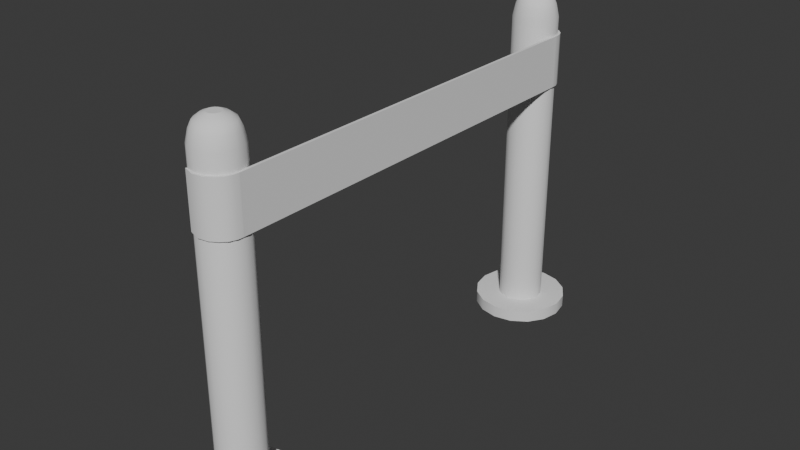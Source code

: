 # Source: AfzetLint.blend  (saved by Blender 4.2.66; exported with 4.5.12 LTS)
import bpy
from mathutils import Matrix  # noqa: F401  (used for matrix-valued properties, if any)

bpy.ops.wm.read_factory_settings(use_empty=True)
scene = bpy.context.scene
scene.name = 'Scene'

# ---- collections
col_collection = bpy.data.collections.new('Collection'); scene.collection.children.link(col_collection)

# ---- node groups
ng_smooth_by_angle = bpy.data.node_groups.new('Smooth by Angle', 'GeometryNodeTree')
_s = ng_smooth_by_angle.interface.new_socket(name='Mesh', in_out='OUTPUT', socket_type='NodeSocketGeometry')
_s = ng_smooth_by_angle.interface.new_socket(name='Mesh', in_out='INPUT', socket_type='NodeSocketGeometry')
_s = ng_smooth_by_angle.interface.new_socket(name='Angle', in_out='INPUT', socket_type='NodeSocketFloat')
_s.subtype = 'ANGLE'
_s.default_value = 0.5236
_s.min_value = 0.0
_s.max_value = 3.142
_s.description = 'Maximum face angle for smooth edges'
_s = ng_smooth_by_angle.interface.new_socket(name='Ignore Sharpness', in_out='INPUT', socket_type='NodeSocketBool')
_s.force_non_field = True
ng_smooth_by_angle.description = 'Set the sharpness of mesh edges based on the angle between the neighboring faces'
ng_smooth_by_angle.is_modifier = True
_N = ng_smooth_by_angle.nodes; _L = ng_smooth_by_angle.links
n0 = _N.new('GeometryNodeSetShadeSmooth'); n0.name = 'Set Shade Smooth'; n0.location = (120, -80)
n0.domain = 'EDGE'
n1 = _N.new('GeometryNodeSetShadeSmooth'); n1.name = 'Set Shade Smooth.001'; n1.location = (300, -80)
n2 = _N.new('NodeGroupOutput'); n2.name = 'Group Output'; n2.location = (480, -80)
n3 = _N.new('GeometryNodeInputMeshEdgeAngle'); n3.name = 'Edge Angle'; n3.location = (-440, -240)
n4 = _N.new('NodeGroupInput'); n4.name = 'Group Input'; n4.location = (-80, -80)
n5 = _N.new('GeometryNodeInputEdgeSmooth'); n5.name = 'Is Edge Smooth'; n5.location = (-260, -120)
n6 = _N.new('GeometryNodeInputShadeSmooth'); n6.name = 'Is Shade Smooth'; n6.location = (-440, -397)
n7 = _N.new('FunctionNodeCompare'); n7.name = 'Compare'; n7.location = (-260, -260)
n7.operation = 'LESS_EQUAL'
n7.inputs[6].default_value = (0.0, 0.0, 0.0, 0.0)
n7.inputs[7].default_value = (0.0, 0.0, 0.0, 0.0)
n8 = _N.new('FunctionNodeBooleanMath'); n8.name = 'Boolean Math.001'; n8.location = (-80, -260)
n9 = _N.new('NodeGroupInput'); n9.name = 'Group Input.001'; n9.location = (-440, -329)
n10 = _N.new('NodeGroupInput'); n10.name = 'Group Input.002'; n10.location = (-259, -189)
n11 = _N.new('FunctionNodeBooleanMath'); n11.name = 'Boolean Math'; n11.location = (-80, -149)
n11.operation = 'OR'
n12 = _N.new('FunctionNodeBooleanMath'); n12.name = 'Boolean Math.002'; n12.location = (-260, -380)
n12.operation = 'OR'
n13 = _N.new('NodeGroupInput'); n13.name = 'Group Input.003'; n13.location = (-440, -460)
_L.new(n3.outputs[0], n7.inputs[0])
_L.new(n1.outputs[0], n2.inputs[0])
_L.new(n9.outputs[1], n7.inputs[1])
_L.new(n7.outputs[0], n8.inputs[0])
_L.new(n4.outputs[0], n0.inputs[0])
_L.new(n0.outputs[0], n1.inputs[0])
_L.new(n8.outputs[0], n0.inputs[2])
_L.new(n10.outputs[2], n11.inputs[1])
_L.new(n5.outputs[0], n11.inputs[0])
_L.new(n11.outputs[0], n0.inputs[1])
_L.new(n13.outputs[2], n12.inputs[1])
_L.new(n6.outputs[0], n12.inputs[0])
_L.new(n12.outputs[0], n8.inputs[1])
n2.is_active_output = True

# ---- world
world_world = bpy.data.worlds.new('World'); scene.world = world_world
world_world.use_nodes = True; world_world.node_tree.nodes.clear()
_N = world_world.node_tree.nodes; _L = world_world.node_tree.links
n0 = _N.new('ShaderNodeOutputWorld'); n0.name = 'World Output'; n0.location = (300, 300)
n1 = _N.new('ShaderNodeBackground'); n1.name = 'Background'; n1.location = (10, 300)
n1.inputs[0].default_value = (0.05088, 0.05088, 0.05088, 1.0)
_L.new(n1.outputs[0], n0.inputs[0])
n0.is_active_output = True
world_world.color = (0.05088, 0.05088, 0.05088)
world_world.sun_shadow_jitter_overblur = 0.0

# ---- meshes
me_cylinder = bpy.data.meshes.new('Cylinder')
me_cylinder.from_pydata([(2.949e-09, -4.276, -1.0), (0.0, -4.94, 1.0), (0.4898, -4.373, -1.0), (0.2354, -4.987, 1.0), (0.9051, -4.65, -1.0), (0.435, -5.121, 1.0), (1.183, -5.066, -1.0), (0.5684, -5.32, 1.0), (1.28, -5.556, -1.0), (0.6152, -5.556, 1.0), (1.183, -6.045, -1.0), (0.5684, -5.791, 1.0), (0.9051, -6.461, -1.0), (0.435, -5.991, 1.0), (0.4898, -6.738, -1.0), (0.2354, -6.124, 1.0), (2.949e-09, -6.836, -1.0), (0.0, -6.171, 1.0), (-0.4898, -6.738, -1.0), (-0.2354, -6.124, 1.0), (-0.9051, -6.461, -1.0), (-0.435, -5.991, 1.0), (-1.183, -6.045, -1.0), (-0.5684, -5.791, 1.0), (-1.28, -5.556, -1.0), (-0.6152, -5.556, 1.0), (-1.183, -5.066, -1.0), (-0.5684, -5.32, 1.0), (-0.9051, -4.65, -1.0), (-0.435, -5.121, 1.0), (-0.4898, -4.373, -1.0), (-0.2354, -4.987, 1.0), (0.4898, -4.373, 1.0), (2.949e-09, -4.276, 1.0), (0.9051, -4.65, 1.0), (1.183, -5.066, 1.0), (1.28, -5.556, 1.0), (1.183, -6.045, 1.0), (0.9051, -6.461, 1.0), (0.4898, -6.738, 1.0), (2.949e-09, -6.836, 1.0), (-0.4898, -6.738, 1.0), (-0.9051, -6.461, 1.0), (-1.183, -6.045, 1.0), (-1.28, -5.556, 1.0), (-1.183, -5.066, 1.0), (-0.9051, -4.65, 1.0), (-0.4898, -4.373, 1.0), (0.2354, -4.987, 51.0), (3.429e-08, -4.94, 51.0), (0.435, -5.121, 51.0), (0.5684, -5.32, 51.0), (0.6152, -5.556, 51.0), (0.5684, -5.791, 51.0), (0.435, -5.991, 51.0), (0.2354, -6.124, 51.0), (3.429e-08, -6.171, 51.0), (-0.2354, -6.124, 51.0), (-0.435, -5.991, 51.0), (-0.5684, -5.791, 51.0), (-0.6152, -5.556, 51.0), (-0.5684, -5.32, 51.0), (-0.435, -5.121, 51.0), (-0.2354, -4.987, 51.0), (0.2081, -5.053, 52.85), (6.628e-09, -5.012, 52.85), (0.3845, -5.171, 52.85), (0.5024, -5.347, 52.85), (0.5438, -5.556, 52.85), (0.5024, -5.764, 52.85), (0.3845, -5.94, 52.85), (0.2081, -6.058, 52.85), (6.628e-09, -6.099, 52.85), (-0.2081, -6.058, 52.85), (-0.3845, -5.94, 52.85), (-0.5024, -5.764, 52.85), (-0.5438, -5.556, 52.85), (-0.5024, -5.347, 52.85), (-0.3845, -5.171, 52.85), (-0.2081, -5.053, 52.85), (0.1771, -5.128, 53.89), (-2.683e-09, -5.093, 53.89), (0.3273, -5.228, 53.89), (0.4276, -5.378, 53.89), (0.4629, -5.556, 53.89), (0.4276, -5.733, 53.89), (0.3273, -5.883, 53.89), (0.1771, -5.983, 53.89), (-2.683e-09, -6.018, 53.89), (-0.1771, -5.983, 53.89), (-0.3273, -5.883, 53.89), (-0.4276, -5.733, 53.89), (-0.4629, -5.556, 53.89), (-0.4276, -5.378, 53.89), (-0.3273, -5.228, 53.89), (-0.1771, -5.128, 53.89), (0.1212, -5.263, 54.56), (-1.327e-08, -5.239, 54.56), (0.2239, -5.332, 54.56), (0.2926, -5.434, 54.56), (0.3167, -5.556, 54.56), (0.2926, -5.677, 54.56), (0.2239, -5.779, 54.56), (0.1212, -5.848, 54.56), (-1.327e-08, -5.872, 54.56), (-0.1212, -5.848, 54.56), (-0.2239, -5.779, 54.56), (-0.2926, -5.677, 54.56), (-0.3167, -5.556, 54.56), (-0.2926, -5.434, 54.56), (-0.2239, -5.332, 54.56), (-0.1212, -5.263, 54.56), (0.06838, -5.39, 54.89), (-3.255e-08, -5.377, 54.89), (0.1263, -5.429, 54.89), (0.1651, -5.487, 54.89), (0.1787, -5.556, 54.89), (0.1651, -5.624, 54.89), (0.1263, -5.682, 54.89), (0.06838, -5.721, 54.89), (-3.255e-08, -5.734, 54.89), (-0.06838, -5.721, 54.89), (-0.1263, -5.682, 54.89), (-0.1651, -5.624, 54.89), (-0.1787, -5.556, 54.89), (-0.1651, -5.487, 54.89), (-0.1263, -5.429, 54.89), (-0.06838, -5.39, 54.89)], [], [(0, 33, 32, 2), (2, 32, 34, 4), (4, 34, 35, 6), (6, 35, 36, 8), (8, 36, 37, 10), (10, 37, 38, 12), (12, 38, 39, 14), (14, 39, 40, 16), (16, 40, 41, 18), (18, 41, 42, 20), (20, 42, 43, 22), (22, 43, 44, 24), (24, 44, 45, 26), (26, 45, 46, 28), (21, 19, 57, 58), (28, 46, 47, 30), (30, 47, 33, 0), (0, 2, 4, 6, 8, 10, 12, 14, 16, 18, 20, 22, 24, 26, 28, 30), (1, 3, 32, 33), (3, 5, 34, 32), (5, 7, 35, 34), (7, 9, 36, 35), (9, 11, 37, 36), (11, 13, 38, 37), (13, 15, 39, 38), (15, 17, 40, 39), (17, 19, 41, 40), (19, 21, 42, 41), (21, 23, 43, 42), (23, 25, 44, 43), (25, 27, 45, 44), (27, 29, 46, 45), (29, 31, 47, 46), (31, 1, 33, 47), (63, 62, 78, 79), (7, 5, 50, 51), (23, 21, 58, 59), (9, 7, 51, 52), (25, 23, 59, 60), (11, 9, 52, 53), (27, 25, 60, 61), (13, 11, 53, 54), (29, 27, 61, 62), (15, 13, 54, 55), (31, 29, 62, 63), (17, 15, 55, 56), (3, 1, 49, 48), (1, 31, 63, 49), (19, 17, 56, 57), (5, 3, 48, 50), (77, 76, 92, 93), (56, 55, 71, 72), (48, 49, 65, 64), (49, 63, 79, 65), (57, 56, 72, 73), (50, 48, 64, 66), (58, 57, 73, 74), (51, 50, 66, 67), (59, 58, 74, 75), (52, 51, 67, 68), (60, 59, 75, 76), (53, 52, 68, 69), (61, 60, 76, 77), (54, 53, 69, 70), (62, 61, 77, 78), (55, 54, 70, 71), (83, 82, 98, 99), (70, 69, 85, 86), (78, 77, 93, 94), (71, 70, 86, 87), (79, 78, 94, 95), (72, 71, 87, 88), (64, 65, 81, 80), (65, 79, 95, 81), (73, 72, 88, 89), (66, 64, 80, 82), (74, 73, 89, 90), (67, 66, 82, 83), (75, 74, 90, 91), (68, 67, 83, 84), (76, 75, 91, 92), (69, 68, 84, 85), (104, 103, 119, 120), (91, 90, 106, 107), (84, 83, 99, 100), (92, 91, 107, 108), (85, 84, 100, 101), (93, 92, 108, 109), (86, 85, 101, 102), (94, 93, 109, 110), (87, 86, 102, 103), (95, 94, 110, 111), (88, 87, 103, 104), (80, 81, 97, 96), (81, 95, 111, 97), (89, 88, 104, 105), (82, 80, 96, 98), (90, 89, 105, 106), (112, 113, 127, 126, 125, 124, 123, 122, 121, 120, 119, 118, 117, 116, 115, 114), (96, 97, 113, 112), (97, 111, 127, 113), (105, 104, 120, 121), (98, 96, 112, 114), (106, 105, 121, 122), (99, 98, 114, 115), (107, 106, 122, 123), (100, 99, 115, 116), (108, 107, 123, 124), (101, 100, 116, 117), (109, 108, 124, 125), (102, 101, 117, 118), (110, 109, 125, 126), (103, 102, 118, 119), (111, 110, 126, 127)])
me_cylinder.polygons.foreach_set('use_smooth', [True] * 114)
_k = set([(0, 2), (0, 30), (1, 3), (1, 31), (2, 4), (3, 5), (4, 6), (5, 7), (6, 8), (7, 9), (8, 10), (9, 11), (10, 12), (11, 13), (12, 14), (13, 15), (14, 16), (15, 17), (16, 18), (17, 19), (18, 20), (19, 21), (20, 22), (21, 23), (22, 24), (23, 25), (24, 26), (25, 27), (26, 28), (27, 29), (28, 30), (29, 31), (32, 33), (32, 34), (33, 47), (34, 35), (35, 36), (36, 37), (37, 38), (38, 39), (39, 40), (40, 41), (41, 42), (42, 43), (43, 44), (44, 45), (45, 46), (46, 47), (112, 113), (112, 114), (113, 127), (114, 115), (115, 116), (116, 117), (117, 118), (118, 119), (119, 120), (120, 121), (121, 122), (122, 123), (123, 124), (124, 125), (125, 126), (126, 127)])
me_cylinder.attributes.new('sharp_edge', 'BOOLEAN', 'EDGE').data.foreach_set('value', [ (min(e.vertices), max(e.vertices)) in _k for e in me_cylinder.edges])
_uv = me_cylinder.uv_layers.new(name='UVMap')
_uv.uv.foreach_set('vector', [1.0, 0.5, 1.0, 1.0, 0.9375, 1.0, 0.9375, 0.5, 0.9375, 0.5, 0.9375, 1.0, 0.875, 1.0, 0.875, 0.5, 0.875, 0.5, 0.875, 1.0, 0.8125, 1.0, 0.8125, 0.5, 0.8125, 0.5, 0.8125, 1.0, 0.75, 1.0, 0.75, 0.5, 0.75, 0.5, 0.75, 1.0, 0.6875, 1.0, 0.6875, 0.5, 0.6875, 0.5, 0.6875, 1.0, 0.625, 1.0, 0.625, 0.5, 0.625, 0.5, 0.625, 1.0, 0.5625, 1.0, 0.5625, 0.5, 0.5625, 0.5, 0.5625, 1.0, 0.5, 1.0, 0.5, 0.5, 0.5, 0.5, 0.5, 1.0, 0.4375, 1.0, 0.4375, 0.5, 0.4375, 0.5, 0.4375, 1.0, 0.375, 1.0, 0.375, 0.5, 0.375, 0.5, 0.375, 1.0, 0.3125, 1.0, 0.3125, 0.5, 0.3125, 0.5, 0.3125, 1.0, 0.25, 1.0, 0.25, 0.5, 0.25, 0.5, 0.25, 1.0, 0.1875, 1.0, 0.1875, 0.5, 0.1875, 0.5, 0.1875, 1.0, 0.125, 1.0, 0.125, 0.5, 0.1456, 0.1456, 0.1935, 0.1136, 0.1935, 0.1136, 0.1456, 0.1456, 0.125, 0.5, 0.125, 1.0, 0.0625, 1.0, 0.0625, 0.5, 0.0625, 0.5, 0.0625, 1.0, 0.0, 1.0, 0.0, 0.5, 0.75, 0.49, 0.8418, 0.4717, 0.9197, 0.4197, 0.9717, 0.3418, 0.99, 0.25, 0.9717, 0.1582, 0.9197, 0.08029, 0.8418, 0.02827, 0.75, 0.01, 0.6582, 0.02827, 0.5803, 0.08029, 0.5283, 0.1582, 0.51, 0.25, 0.5283, 0.3418, 0.5803, 0.4197, 0.6582, 0.4717, 0.25, 0.3977, 0.3065, 0.3864, 0.3418, 0.4717, 0.25, 0.49, 0.3065, 0.3864, 0.3544, 0.3544, 0.4197, 0.4197, 0.3418, 0.4717, 0.3544, 0.3544, 0.3864, 0.3065, 0.4717, 0.3418, 0.4197, 0.4197, 0.3864, 0.3065, 0.3977, 0.25, 0.49, 0.25, 0.4717, 0.3418, 0.3977, 0.25, 0.3864, 0.1935, 0.4717, 0.1582, 0.49, 0.25, 0.3864, 0.1935, 0.3544, 0.1456, 0.4197, 0.08029, 0.4717, 0.1582, 0.3544, 0.1456, 0.3065, 0.1136, 0.3418, 0.02827, 0.4197, 0.08029, 0.3065, 0.1136, 0.25, 0.1023, 0.25, 0.01, 0.3418, 0.02827, 0.25, 0.1023, 0.1935, 0.1136, 0.1582, 0.02827, 0.25, 0.01, 0.1935, 0.1136, 0.1456, 0.1456, 0.08029, 0.08029, 0.1582, 0.02827, 0.1456, 0.1456, 0.1136, 0.1935, 0.02827, 0.1582, 0.08029, 0.08029, 0.1136, 0.1935, 0.1023, 0.25, 0.01, 0.25, 0.02827, 0.1582, 0.1023, 0.25, 0.1136, 0.3065, 0.02827, 0.3418, 0.01, 0.25, 0.1136, 0.3065, 0.1456, 0.3544, 0.08029, 0.4197, 0.02827, 0.3418, 0.1456, 0.3544, 0.1935, 0.3864, 0.1582, 0.4717, 0.08029, 0.4197, 0.1935, 0.3864, 0.25, 0.3977, 0.25, 0.49, 0.1582, 0.4717, 0.1935, 0.3864, 0.1456, 0.3544, 0.1456, 0.3544, 0.1935, 0.3864, 0.3864, 0.3065, 0.3544, 0.3544, 0.3544, 0.3544, 0.3864, 0.3065, 0.1136, 0.1935, 0.1456, 0.1456, 0.1456, 0.1456, 0.1136, 0.1935, 0.3977, 0.25, 0.3864, 0.3065, 0.3864, 0.3065, 0.3977, 0.25, 0.1023, 0.25, 0.1136, 0.1935, 0.1136, 0.1935, 0.1023, 0.25, 0.3864, 0.1935, 0.3977, 0.25, 0.3977, 0.25, 0.3864, 0.1935, 0.1136, 0.3065, 0.1023, 0.25, 0.1023, 0.25, 0.1136, 0.3065, 0.3544, 0.1456, 0.3864, 0.1935, 0.3864, 0.1935, 0.3544, 0.1456, 0.1456, 0.3544, 0.1136, 0.3065, 0.1136, 0.3065, 0.1456, 0.3544, 0.3065, 0.1136, 0.3544, 0.1456, 0.3544, 0.1456, 0.3065, 0.1136, 0.1935, 0.3864, 0.1456, 0.3544, 0.1456, 0.3544, 0.1935, 0.3864, 0.25, 0.1023, 0.3065, 0.1136, 0.3065, 0.1136, 0.25, 0.1023, 0.3065, 0.3864, 0.25, 0.3977, 0.25, 0.3977, 0.3065, 0.3864, 0.25, 0.3977, 0.1935, 0.3864, 0.1935, 0.3864, 0.25, 0.3977, 0.1935, 0.1136, 0.25, 0.1023, 0.25, 0.1023, 0.1935, 0.1136, 0.3544, 0.3544, 0.3065, 0.3864, 0.3065, 0.3864, 0.3544, 0.3544, 0.1136, 0.3065, 0.1023, 0.25, 0.1023, 0.25, 0.1136, 0.3065, 0.25, 0.1023, 0.3065, 0.1136, 0.3065, 0.1136, 0.25, 0.1023, 0.3065, 0.3864, 0.25, 0.3977, 0.25, 0.3977, 0.3065, 0.3864, 0.25, 0.3977, 0.1935, 0.3864, 0.1935, 0.3864, 0.25, 0.3977, 0.1935, 0.1136, 0.25, 0.1023, 0.25, 0.1023, 0.1935, 0.1136, 0.3544, 0.3544, 0.3065, 0.3864, 0.3065, 0.3864, 0.3544, 0.3544, 0.1456, 0.1456, 0.1935, 0.1136, 0.1935, 0.1136, 0.1456, 0.1456, 0.3864, 0.3065, 0.3544, 0.3544, 0.3544, 0.3544, 0.3864, 0.3065, 0.1136, 0.1935, 0.1456, 0.1456, 0.1456, 0.1456, 0.1136, 0.1935, 0.3977, 0.25, 0.3864, 0.3065, 0.3864, 0.3065, 0.3977, 0.25, 0.1023, 0.25, 0.1136, 0.1935, 0.1136, 0.1935, 0.1023, 0.25, 0.3864, 0.1935, 0.3977, 0.25, 0.3977, 0.25, 0.3864, 0.1935, 0.1136, 0.3065, 0.1023, 0.25, 0.1023, 0.25, 0.1136, 0.3065, 0.3544, 0.1456, 0.3864, 0.1935, 0.3864, 0.1935, 0.3544, 0.1456, 0.1456, 0.3544, 0.1136, 0.3065, 0.1136, 0.3065, 0.1456, 0.3544, 0.3065, 0.1136, 0.3544, 0.1456, 0.3544, 0.1456, 0.3065, 0.1136, 0.3864, 0.3065, 0.3544, 0.3544, 0.3544, 0.3544, 0.3864, 0.3065, 0.3544, 0.1456, 0.3864, 0.1935, 0.3864, 0.1935, 0.3544, 0.1456, 0.1456, 0.3544, 0.1136, 0.3065, 0.1136, 0.3065, 0.1456, 0.3544, 0.3065, 0.1136, 0.3544, 0.1456, 0.3544, 0.1456, 0.3065, 0.1136, 0.1935, 0.3864, 0.1456, 0.3544, 0.1456, 0.3544, 0.1935, 0.3864, 0.25, 0.1023, 0.3065, 0.1136, 0.3065, 0.1136, 0.25, 0.1023, 0.3065, 0.3864, 0.25, 0.3977, 0.25, 0.3977, 0.3065, 0.3864, 0.25, 0.3977, 0.1935, 0.3864, 0.1935, 0.3864, 0.25, 0.3977, 0.1935, 0.1136, 0.25, 0.1023, 0.25, 0.1023, 0.1935, 0.1136, 0.3544, 0.3544, 0.3065, 0.3864, 0.3065, 0.3864, 0.3544, 0.3544, 0.1456, 0.1456, 0.1935, 0.1136, 0.1935, 0.1136, 0.1456, 0.1456, 0.3864, 0.3065, 0.3544, 0.3544, 0.3544, 0.3544, 0.3864, 0.3065, 0.1136, 0.1935, 0.1456, 0.1456, 0.1456, 0.1456, 0.1136, 0.1935, 0.3977, 0.25, 0.3864, 0.3065, 0.3864, 0.3065, 0.3977, 0.25, 0.1023, 0.25, 0.1136, 0.1935, 0.1136, 0.1935, 0.1023, 0.25, 0.3864, 0.1935, 0.3977, 0.25, 0.3977, 0.25, 0.3864, 0.1935, 0.25, 0.1023, 0.3065, 0.1136, 0.3065, 0.1136, 0.25, 0.1023, 0.1136, 0.1935, 0.1456, 0.1456, 0.1456, 0.1456, 0.1136, 0.1935, 0.3977, 0.25, 0.3864, 0.3065, 0.3864, 0.3065, 0.3977, 0.25, 0.1023, 0.25, 0.1136, 0.1935, 0.1136, 0.1935, 0.1023, 0.25, 0.3864, 0.1935, 0.3977, 0.25, 0.3977, 0.25, 0.3864, 0.1935, 0.1136, 0.3065, 0.1023, 0.25, 0.1023, 0.25, 0.1136, 0.3065, 0.3544, 0.1456, 0.3864, 0.1935, 0.3864, 0.1935, 0.3544, 0.1456, 0.1456, 0.3544, 0.1136, 0.3065, 0.1136, 0.3065, 0.1456, 0.3544, 0.3065, 0.1136, 0.3544, 0.1456, 0.3544, 0.1456, 0.3065, 0.1136, 0.1935, 0.3864, 0.1456, 0.3544, 0.1456, 0.3544, 0.1935, 0.3864, 0.25, 0.1023, 0.3065, 0.1136, 0.3065, 0.1136, 0.25, 0.1023, 0.3065, 0.3864, 0.25, 0.3977, 0.25, 0.3977, 0.3065, 0.3864, 0.25, 0.3977, 0.1935, 0.3864, 0.1935, 0.3864, 0.25, 0.3977, 0.1935, 0.1136, 0.25, 0.1023, 0.25, 0.1023, 0.1935, 0.1136, 0.3544, 0.3544, 0.3065, 0.3864, 0.3065, 0.3864, 0.3544, 0.3544, 0.1456, 0.1456, 0.1935, 0.1136, 0.1935, 0.1136, 0.1456, 0.1456, 0.3065, 0.3864, 0.25, 0.3977, 0.1935, 0.3864, 0.1456, 0.3544, 0.1136, 0.3065, 0.07271, 0.25, 0.1136, 0.1935, 0.1456, 0.1456, 0.1935, 0.1136, 0.25, 0.1023, 0.3065, 0.1136, 0.3544, 0.1456, 0.3864, 0.1935, 0.3977, 0.25, 0.3864, 0.3065, 0.3544, 0.3544, 0.3065, 0.3864, 0.25, 0.3977, 0.25, 0.3977, 0.3065, 0.3864, 0.25, 0.3977, 0.1935, 0.3864, 0.1935, 0.3864, 0.25, 0.3977, 0.1935, 0.1136, 0.25, 0.1023, 0.25, 0.1023, 0.1935, 0.1136, 0.3544, 0.3544, 0.3065, 0.3864, 0.3065, 0.3864, 0.3544, 0.3544, 0.1456, 0.1456, 0.1935, 0.1136, 0.1935, 0.1136, 0.1456, 0.1456, 0.3864, 0.3065, 0.3544, 0.3544, 0.3544, 0.3544, 0.3864, 0.3065, 0.1136, 0.1935, 0.1456, 0.1456, 0.1456, 0.1456, 0.1136, 0.1935, 0.3977, 0.25, 0.3864, 0.3065, 0.3864, 0.3065, 0.3977, 0.25, 0.1023, 0.25, 0.1136, 0.1935, 0.1136, 0.1935, 0.07271, 0.25, 0.3864, 0.1935, 0.3977, 0.25, 0.3977, 0.25, 0.3864, 0.1935, 0.1136, 0.3065, 0.1023, 0.25, 0.07271, 0.25, 0.1136, 0.3065, 0.3544, 0.1456, 0.3864, 0.1935, 0.3864, 0.1935, 0.3544, 0.1456, 0.1456, 0.3544, 0.1136, 0.3065, 0.1136, 0.3065, 0.1456, 0.3544, 0.3065, 0.1136, 0.3544, 0.1456, 0.3544, 0.1456, 0.3065, 0.1136, 0.1935, 0.3864, 0.1456, 0.3544, 0.1456, 0.3544, 0.1935, 0.3864])
me_cylinder.update()
me_cube_001 = bpy.data.meshes.new('Cube.001')
me_cube_001.from_pydata([(0.2092, -0.7572, 2.39), (0.2092, -0.7572, 2.895), (0.2346, -0.7572, 2.39), (0.2346, -0.7572, 2.895), (0.2092, 0.0, 2.39), (0.2092, 0.0, 2.895), (0.2346, 0.0, 2.39), (0.2346, 0.0, 2.895), (0.2092, -2.017, 2.895), (0.2346, -2.017, 2.39), (0.2092, -2.017, 2.39), (0.2346, -2.017, 2.895), (0.2092, -1.42, 2.895), (0.2346, -1.42, 2.39), (0.2092, -1.42, 2.39), (0.2346, -1.42, 2.895), (0.1421, 2.163, 2.39), (0.1421, 2.163, 2.895), (0.2092, 0.7572, 2.39), (0.2092, 0.7572, 2.895), (0.158, 2.183, 2.39), (0.158, 2.183, 2.895), (0.2346, 0.7572, 2.39), (0.2346, 0.7572, 2.895), (0.2092, 2.068, 2.39), (0.2092, 2.068, 2.895), (0.2304, 2.071, 2.39), (0.2304, 2.071, 2.895), (0.1799, 2.118, 2.39), (0.2059, 2.133, 2.895), (0.1799, 2.118, 2.895), (0.2059, 2.133, 2.39), (0.08265, 2.201, 2.39), (0.08265, 2.201, 2.895), (0.08899, 2.226, 2.39), (0.08899, 2.226, 2.895), (-0.002143, 2.216, 2.39), (-0.002143, 2.216, 2.895), (-0.005565, 2.241, 2.39), (-0.005565, 2.241, 2.895), (-0.1008, 2.185, 2.39), (-0.1008, 2.185, 2.895), (-0.116, 2.205, 2.39), (-0.116, 2.205, 2.895), (0.2092, 2.017, 2.895), (0.2346, 2.017, 2.39), (0.2092, 2.017, 2.39), (0.2346, 2.017, 2.895), (0.2092, 1.42, 2.895), (0.2346, 1.42, 2.39), (0.2092, 1.42, 2.39), (0.2346, 1.42, 2.895)], [], [(3, 2, 6, 7), (2, 0, 4, 6), (1, 3, 7, 5), (0, 1, 5, 4), (4, 5, 7, 6), (13, 15, 11, 9), (14, 13, 9, 10), (15, 12, 8, 11), (10, 8, 12, 14), (50, 18, 19, 48), (31, 20, 21, 29), (21, 35, 33, 17), (28, 16, 20, 31), (29, 21, 17, 30), (47, 27, 25, 44), (46, 24, 26, 45), (45, 26, 27, 47), (28, 24, 25, 30), (16, 28, 30, 17), (27, 29, 30, 25), (24, 28, 31, 26), (26, 31, 29, 27), (35, 39, 37, 33), (20, 34, 35, 21), (17, 33, 32, 16), (16, 32, 34, 20), (36, 40, 42, 38), (34, 38, 39, 35), (32, 36, 38, 34), (33, 37, 36, 32), (42, 40, 41, 43), (37, 41, 40, 36), (39, 43, 41, 37), (38, 42, 43, 39), (24, 46, 44, 25), (23, 51, 48, 19), (18, 50, 49, 22), (22, 49, 51, 23)])
me_cube_001.polygons.foreach_set('use_smooth', [True] * 38)
_k = set([(0, 1), (0, 2), (0, 4), (1, 3), (1, 5), (2, 3), (2, 6), (3, 7), (4, 5), (4, 6), (5, 7), (6, 7), (8, 10), (8, 11), (8, 12), (9, 10), (9, 11), (9, 13), (10, 14), (11, 15), (12, 14), (12, 15), (13, 14), (13, 15), (18, 19), (18, 22), (18, 50), (19, 23), (19, 48), (22, 23), (22, 49), (23, 51), (48, 50), (48, 51), (49, 50), (49, 51)])
me_cube_001.attributes.new('sharp_edge', 'BOOLEAN', 'EDGE').data.foreach_set('value', [ (min(e.vertices), max(e.vertices)) in _k for e in me_cube_001.edges])
_uv = me_cube_001.uv_layers.new(name='UVMap')
_uv.uv.foreach_set('vector', [0.625, 0.5, 0.375, 0.5, 0.375, 0.5, 0.625, 0.5, 0.375, 0.5, 0.125, 0.5, 0.125, 0.5, 0.375, 0.5, 0.875, 0.5, 0.625, 0.5, 0.625, 0.5, 0.875, 0.5, 0.375, 0.25, 0.625, 0.25, 0.625, 0.25, 0.375, 0.25, 0.125, 0.5, 0.875, 0.5, 0.625, 0.5, 0.375, 0.5, 0.375, 0.5972, 0.625, 0.5972, 0.625, 0.6944, 0.375, 0.6944, 0.125, 0.5972, 0.375, 0.5972, 0.375, 0.6944, 0.125, 0.6944, 0.625, 0.5972, 0.875, 0.5972, 0.875, 0.6944, 0.625, 0.6944, 0.375, 0.05559, 0.625, 0.05559, 0.625, 0.1528, 0.375, 0.1528, 0.375, 0.1528, 0.375, 0.25, 0.625, 0.25, 0.625, 0.1528, 0.375, 0.7285, 0.375, 0.75, 0.625, 0.75, 0.625, 0.7285, 0.625, 0.75, 0.625, 0.75, 0.875, 0.75, 0.875, 0.75, 0.125, 0.7285, 0.125, 0.75, 0.375, 0.75, 0.375, 0.7285, 0.625, 0.7285, 0.625, 0.75, 0.875, 0.75, 0.875, 0.7285, 0.625, 0.6944, 0.625, 0.7069, 0.875, 0.7069, 0.875, 0.6944, 0.125, 0.6944, 0.125, 0.7069, 0.375, 0.7069, 0.375, 0.6944, 0.375, 0.6944, 0.375, 0.7069, 0.625, 0.7069, 0.625, 0.6944, 0.375, 0.02153, 0.375, 0.04306, 0.625, 0.04306, 0.625, 0.02153, 0.375, 0.0, 0.375, 0.02153, 0.625, 0.02153, 0.625, 0.0, 0.625, 0.7069, 0.625, 0.7285, 0.875, 0.7285, 0.875, 0.7069, 0.125, 0.7069, 0.125, 0.7285, 0.375, 0.7285, 0.375, 0.7069, 0.375, 0.7069, 0.375, 0.7285, 0.625, 0.7285, 0.625, 0.7069, 0.625, 0.75, 0.625, 0.75, 0.875, 0.75, 0.875, 0.75, 0.375, 0.75, 0.375, 0.75, 0.625, 0.75, 0.625, 0.75, 0.625, 0.0, 0.625, 0.0, 0.375, 0.0, 0.375, 0.0, 0.125, 0.75, 0.125, 0.75, 0.375, 0.75, 0.375, 0.75, 0.125, 0.75, 0.125, 0.75, 0.375, 0.75, 0.375, 0.75, 0.375, 0.75, 0.375, 0.75, 0.625, 0.75, 0.625, 0.75, 0.125, 0.75, 0.125, 0.75, 0.375, 0.75, 0.375, 0.75, 0.625, 0.0, 0.625, 0.0, 0.375, 0.0, 0.375, 0.0, 0.375, 0.75, 0.375, 1.0, 0.625, 1.0, 0.625, 0.75, 0.625, 0.0, 0.625, 0.0, 0.375, 0.0, 0.375, 0.0, 0.625, 0.75, 0.625, 0.75, 0.875, 0.75, 0.875, 0.75, 0.375, 0.75, 0.375, 0.75, 0.625, 0.75, 0.625, 0.75, 0.375, 0.04306, 0.375, 0.05559, 0.625, 0.05559, 0.625, 0.04306, 0.625, 0.5, 0.625, 0.5972, 0.875, 0.5972, 0.875, 0.5, 0.125, 0.5, 0.125, 0.5972, 0.375, 0.5972, 0.375, 0.5, 0.375, 0.5, 0.375, 0.5972, 0.625, 0.5972, 0.625, 0.5])
me_cube_001.update()
me_cylinder_001 = bpy.data.meshes.new('Cylinder.001')
me_cylinder_001.from_pydata([(2.949e-09, 6.836, -1.0), (0.0, 6.171, 1.0), (0.4898, 6.738, -1.0), (0.2354, 6.124, 1.0), (0.9051, 6.461, -1.0), (0.435, 5.991, 1.0), (1.183, 6.045, -1.0), (0.5684, 5.791, 1.0), (1.28, 5.556, -1.0), (0.6152, 5.556, 1.0), (1.183, 5.066, -1.0), (0.5684, 5.32, 1.0), (0.9051, 4.65, -1.0), (0.435, 5.121, 1.0), (0.4898, 4.373, -1.0), (0.2354, 4.987, 1.0), (2.949e-09, 4.276, -1.0), (0.0, 4.94, 1.0), (-0.4898, 4.373, -1.0), (-0.2354, 4.987, 1.0), (-0.9051, 4.65, -1.0), (-0.435, 5.121, 1.0), (-1.183, 5.066, -1.0), (-0.5684, 5.32, 1.0), (-1.28, 5.556, -1.0), (-0.6152, 5.556, 1.0), (-1.183, 6.045, -1.0), (-0.5684, 5.791, 1.0), (-0.9051, 6.461, -1.0), (-0.435, 5.991, 1.0), (-0.4898, 6.738, -1.0), (-0.2354, 6.124, 1.0), (0.4898, 6.738, 1.0), (2.949e-09, 6.836, 1.0), (0.9051, 6.461, 1.0), (1.183, 6.045, 1.0), (1.28, 5.556, 1.0), (1.183, 5.066, 1.0), (0.9051, 4.65, 1.0), (0.4898, 4.373, 1.0), (2.949e-09, 4.276, 1.0), (-0.4898, 4.373, 1.0), (-0.9051, 4.65, 1.0), (-1.183, 5.066, 1.0), (-1.28, 5.556, 1.0), (-1.183, 6.045, 1.0), (-0.9051, 6.461, 1.0), (-0.4898, 6.738, 1.0), (0.2354, 6.124, 51.0), (3.429e-08, 6.171, 51.0), (0.435, 5.991, 51.0), (0.5684, 5.791, 51.0), (0.6152, 5.556, 51.0), (0.5684, 5.32, 51.0), (0.435, 5.121, 51.0), (0.2354, 4.987, 51.0), (3.429e-08, 4.94, 51.0), (-0.2354, 4.987, 51.0), (-0.435, 5.121, 51.0), (-0.5684, 5.32, 51.0), (-0.6152, 5.556, 51.0), (-0.5684, 5.791, 51.0), (-0.435, 5.991, 51.0), (-0.2354, 6.124, 51.0), (0.2081, 6.058, 52.85), (6.628e-09, 6.099, 52.85), (0.3845, 5.94, 52.85), (0.5024, 5.764, 52.85), (0.5438, 5.556, 52.85), (0.5024, 5.347, 52.85), (0.3845, 5.171, 52.85), (0.2081, 5.053, 52.85), (6.628e-09, 5.012, 52.85), (-0.2081, 5.053, 52.85), (-0.3845, 5.171, 52.85), (-0.5024, 5.347, 52.85), (-0.5438, 5.556, 52.85), (-0.5024, 5.764, 52.85), (-0.3845, 5.94, 52.85), (-0.2081, 6.058, 52.85), (0.1771, 5.983, 53.89), (-2.683e-09, 6.018, 53.89), (0.3273, 5.883, 53.89), (0.4276, 5.733, 53.89), (0.4629, 5.556, 53.89), (0.4276, 5.378, 53.89), (0.3273, 5.228, 53.89), (0.1771, 5.128, 53.89), (-2.683e-09, 5.093, 53.89), (-0.1771, 5.128, 53.89), (-0.3273, 5.228, 53.89), (-0.4276, 5.378, 53.89), (-0.4629, 5.556, 53.89), (-0.4276, 5.733, 53.89), (-0.3273, 5.883, 53.89), (-0.1771, 5.983, 53.89), (0.1212, 5.848, 54.56), (-1.327e-08, 5.872, 54.56), (0.2239, 5.779, 54.56), (0.2926, 5.677, 54.56), (0.3167, 5.556, 54.56), (0.2926, 5.434, 54.56), (0.2239, 5.332, 54.56), (0.1212, 5.263, 54.56), (-1.327e-08, 5.239, 54.56), (-0.1212, 5.263, 54.56), (-0.2239, 5.332, 54.56), (-0.2926, 5.434, 54.56), (-0.3167, 5.556, 54.56), (-0.2926, 5.677, 54.56), (-0.2239, 5.779, 54.56), (-0.1212, 5.848, 54.56), (0.06838, 5.721, 54.89), (-3.255e-08, 5.734, 54.89), (0.1263, 5.682, 54.89), (0.1651, 5.624, 54.89), (0.1787, 5.556, 54.89), (0.1651, 5.487, 54.89), (0.1263, 5.429, 54.89), (0.06838, 5.39, 54.89), (-3.255e-08, 5.377, 54.89), (-0.06838, 5.39, 54.89), (-0.1263, 5.429, 54.89), (-0.1651, 5.487, 54.89), (-0.1787, 5.556, 54.89), (-0.1651, 5.624, 54.89), (-0.1263, 5.682, 54.89), (-0.06838, 5.721, 54.89)], [], [(0, 33, 32, 2), (2, 32, 34, 4), (4, 34, 35, 6), (6, 35, 36, 8), (8, 36, 37, 10), (10, 37, 38, 12), (12, 38, 39, 14), (14, 39, 40, 16), (16, 40, 41, 18), (18, 41, 42, 20), (20, 42, 43, 22), (22, 43, 44, 24), (24, 44, 45, 26), (26, 45, 46, 28), (21, 19, 57, 58), (28, 46, 47, 30), (30, 47, 33, 0), (0, 2, 4, 6, 8, 10, 12, 14, 16, 18, 20, 22, 24, 26, 28, 30), (1, 3, 32, 33), (3, 5, 34, 32), (5, 7, 35, 34), (7, 9, 36, 35), (9, 11, 37, 36), (11, 13, 38, 37), (13, 15, 39, 38), (15, 17, 40, 39), (17, 19, 41, 40), (19, 21, 42, 41), (21, 23, 43, 42), (23, 25, 44, 43), (25, 27, 45, 44), (27, 29, 46, 45), (29, 31, 47, 46), (31, 1, 33, 47), (63, 62, 78, 79), (7, 5, 50, 51), (23, 21, 58, 59), (9, 7, 51, 52), (25, 23, 59, 60), (11, 9, 52, 53), (27, 25, 60, 61), (13, 11, 53, 54), (29, 27, 61, 62), (15, 13, 54, 55), (31, 29, 62, 63), (17, 15, 55, 56), (3, 1, 49, 48), (1, 31, 63, 49), (19, 17, 56, 57), (5, 3, 48, 50), (77, 76, 92, 93), (56, 55, 71, 72), (48, 49, 65, 64), (49, 63, 79, 65), (57, 56, 72, 73), (50, 48, 64, 66), (58, 57, 73, 74), (51, 50, 66, 67), (59, 58, 74, 75), (52, 51, 67, 68), (60, 59, 75, 76), (53, 52, 68, 69), (61, 60, 76, 77), (54, 53, 69, 70), (62, 61, 77, 78), (55, 54, 70, 71), (83, 82, 98, 99), (70, 69, 85, 86), (78, 77, 93, 94), (71, 70, 86, 87), (79, 78, 94, 95), (72, 71, 87, 88), (64, 65, 81, 80), (65, 79, 95, 81), (73, 72, 88, 89), (66, 64, 80, 82), (74, 73, 89, 90), (67, 66, 82, 83), (75, 74, 90, 91), (68, 67, 83, 84), (76, 75, 91, 92), (69, 68, 84, 85), (104, 103, 119, 120), (91, 90, 106, 107), (84, 83, 99, 100), (92, 91, 107, 108), (85, 84, 100, 101), (93, 92, 108, 109), (86, 85, 101, 102), (94, 93, 109, 110), (87, 86, 102, 103), (95, 94, 110, 111), (88, 87, 103, 104), (80, 81, 97, 96), (81, 95, 111, 97), (89, 88, 104, 105), (82, 80, 96, 98), (90, 89, 105, 106), (112, 113, 127, 126, 125, 124, 123, 122, 121, 120, 119, 118, 117, 116, 115, 114), (96, 97, 113, 112), (97, 111, 127, 113), (105, 104, 120, 121), (98, 96, 112, 114), (106, 105, 121, 122), (99, 98, 114, 115), (107, 106, 122, 123), (100, 99, 115, 116), (108, 107, 123, 124), (101, 100, 116, 117), (109, 108, 124, 125), (102, 101, 117, 118), (110, 109, 125, 126), (103, 102, 118, 119), (111, 110, 126, 127)])
me_cylinder_001.polygons.foreach_set('use_smooth', [True] * 114)
_k = set([(0, 2), (0, 30), (1, 3), (1, 31), (2, 4), (3, 5), (4, 6), (5, 7), (6, 8), (7, 9), (8, 10), (9, 11), (10, 12), (11, 13), (12, 14), (13, 15), (14, 16), (15, 17), (16, 18), (17, 19), (18, 20), (19, 21), (20, 22), (21, 23), (22, 24), (23, 25), (24, 26), (25, 27), (26, 28), (27, 29), (28, 30), (29, 31), (32, 33), (32, 34), (33, 47), (34, 35), (35, 36), (36, 37), (37, 38), (38, 39), (39, 40), (40, 41), (41, 42), (42, 43), (43, 44), (44, 45), (45, 46), (46, 47), (112, 113), (112, 114), (113, 127), (114, 115), (115, 116), (116, 117), (117, 118), (118, 119), (119, 120), (120, 121), (121, 122), (122, 123), (123, 124), (124, 125), (125, 126), (126, 127)])
me_cylinder_001.attributes.new('sharp_edge', 'BOOLEAN', 'EDGE').data.foreach_set('value', [ (min(e.vertices), max(e.vertices)) in _k for e in me_cylinder_001.edges])
_uv = me_cylinder_001.uv_layers.new(name='UVMap')
_uv.uv.foreach_set('vector', [1.0, 0.5, 1.0, 1.0, 0.9375, 1.0, 0.9375, 0.5, 0.9375, 0.5, 0.9375, 1.0, 0.875, 1.0, 0.875, 0.5, 0.875, 0.5, 0.875, 1.0, 0.8125, 1.0, 0.8125, 0.5, 0.8125, 0.5, 0.8125, 1.0, 0.75, 1.0, 0.75, 0.5, 0.75, 0.5, 0.75, 1.0, 0.6875, 1.0, 0.6875, 0.5, 0.6875, 0.5, 0.6875, 1.0, 0.625, 1.0, 0.625, 0.5, 0.625, 0.5, 0.625, 1.0, 0.5625, 1.0, 0.5625, 0.5, 0.5625, 0.5, 0.5625, 1.0, 0.5, 1.0, 0.5, 0.5, 0.5, 0.5, 0.5, 1.0, 0.4375, 1.0, 0.4375, 0.5, 0.4375, 0.5, 0.4375, 1.0, 0.375, 1.0, 0.375, 0.5, 0.375, 0.5, 0.375, 1.0, 0.3125, 1.0, 0.3125, 0.5, 0.3125, 0.5, 0.3125, 1.0, 0.25, 1.0, 0.25, 0.5, 0.25, 0.5, 0.25, 1.0, 0.1875, 1.0, 0.1875, 0.5, 0.1875, 0.5, 0.1875, 1.0, 0.125, 1.0, 0.125, 0.5, 0.1456, 0.1456, 0.1935, 0.1136, 0.1935, 0.1136, 0.1456, 0.1456, 0.125, 0.5, 0.125, 1.0, 0.0625, 1.0, 0.0625, 0.5, 0.0625, 0.5, 0.0625, 1.0, 0.0, 1.0, 0.0, 0.5, 0.75, 0.49, 0.8418, 0.4717, 0.9197, 0.4197, 0.9717, 0.3418, 0.99, 0.25, 0.9717, 0.1582, 0.9197, 0.08029, 0.8418, 0.02827, 0.75, 0.01, 0.6582, 0.02827, 0.5803, 0.08029, 0.5283, 0.1582, 0.51, 0.25, 0.5283, 0.3418, 0.5803, 0.4197, 0.6582, 0.4717, 0.25, 0.3977, 0.3065, 0.3864, 0.3418, 0.4717, 0.25, 0.49, 0.3065, 0.3864, 0.3544, 0.3544, 0.4197, 0.4197, 0.3418, 0.4717, 0.3544, 0.3544, 0.3864, 0.3065, 0.4717, 0.3418, 0.4197, 0.4197, 0.3864, 0.3065, 0.3977, 0.25, 0.49, 0.25, 0.4717, 0.3418, 0.3977, 0.25, 0.3864, 0.1935, 0.4717, 0.1582, 0.49, 0.25, 0.3864, 0.1935, 0.3544, 0.1456, 0.4197, 0.08029, 0.4717, 0.1582, 0.3544, 0.1456, 0.3065, 0.1136, 0.3418, 0.02827, 0.4197, 0.08029, 0.3065, 0.1136, 0.25, 0.1023, 0.25, 0.01, 0.3418, 0.02827, 0.25, 0.1023, 0.1935, 0.1136, 0.1582, 0.02827, 0.25, 0.01, 0.1935, 0.1136, 0.1456, 0.1456, 0.08029, 0.08029, 0.1582, 0.02827, 0.1456, 0.1456, 0.1136, 0.1935, 0.02827, 0.1582, 0.08029, 0.08029, 0.1136, 0.1935, 0.1023, 0.25, 0.01, 0.25, 0.02827, 0.1582, 0.1023, 0.25, 0.1136, 0.3065, 0.02827, 0.3418, 0.01, 0.25, 0.1136, 0.3065, 0.1456, 0.3544, 0.08029, 0.4197, 0.02827, 0.3418, 0.1456, 0.3544, 0.1935, 0.3864, 0.1582, 0.4717, 0.08029, 0.4197, 0.1935, 0.3864, 0.25, 0.3977, 0.25, 0.49, 0.1582, 0.4717, 0.1935, 0.3864, 0.1456, 0.3544, 0.1456, 0.3544, 0.1935, 0.3864, 0.3864, 0.3065, 0.3544, 0.3544, 0.3544, 0.3544, 0.3864, 0.3065, 0.1136, 0.1935, 0.1456, 0.1456, 0.1456, 0.1456, 0.1136, 0.1935, 0.3977, 0.25, 0.3864, 0.3065, 0.3864, 0.3065, 0.3977, 0.25, 0.1023, 0.25, 0.1136, 0.1935, 0.1136, 0.1935, 0.1023, 0.25, 0.3864, 0.1935, 0.3977, 0.25, 0.3977, 0.25, 0.3864, 0.1935, 0.1136, 0.3065, 0.1023, 0.25, 0.1023, 0.25, 0.1136, 0.3065, 0.3544, 0.1456, 0.3864, 0.1935, 0.3864, 0.1935, 0.3544, 0.1456, 0.1456, 0.3544, 0.1136, 0.3065, 0.1136, 0.3065, 0.1456, 0.3544, 0.3065, 0.1136, 0.3544, 0.1456, 0.3544, 0.1456, 0.3065, 0.1136, 0.1935, 0.3864, 0.1456, 0.3544, 0.1456, 0.3544, 0.1935, 0.3864, 0.25, 0.1023, 0.3065, 0.1136, 0.3065, 0.1136, 0.25, 0.1023, 0.3065, 0.3864, 0.25, 0.3977, 0.25, 0.3977, 0.3065, 0.3864, 0.25, 0.3977, 0.1935, 0.3864, 0.1935, 0.3864, 0.25, 0.3977, 0.1935, 0.1136, 0.25, 0.1023, 0.25, 0.1023, 0.1935, 0.1136, 0.3544, 0.3544, 0.3065, 0.3864, 0.3065, 0.3864, 0.3544, 0.3544, 0.1136, 0.3065, 0.1023, 0.25, 0.1023, 0.25, 0.1136, 0.3065, 0.25, 0.1023, 0.3065, 0.1136, 0.3065, 0.1136, 0.25, 0.1023, 0.3065, 0.3864, 0.25, 0.3977, 0.25, 0.3977, 0.3065, 0.3864, 0.25, 0.3977, 0.1935, 0.3864, 0.1935, 0.3864, 0.25, 0.3977, 0.1935, 0.1136, 0.25, 0.1023, 0.25, 0.1023, 0.1935, 0.1136, 0.3544, 0.3544, 0.3065, 0.3864, 0.3065, 0.3864, 0.3544, 0.3544, 0.1456, 0.1456, 0.1935, 0.1136, 0.1935, 0.1136, 0.1456, 0.1456, 0.3864, 0.3065, 0.3544, 0.3544, 0.3544, 0.3544, 0.3864, 0.3065, 0.1136, 0.1935, 0.1456, 0.1456, 0.1456, 0.1456, 0.1136, 0.1935, 0.3977, 0.25, 0.3864, 0.3065, 0.3864, 0.3065, 0.3977, 0.25, 0.1023, 0.25, 0.1136, 0.1935, 0.1136, 0.1935, 0.1023, 0.25, 0.3864, 0.1935, 0.3977, 0.25, 0.3977, 0.25, 0.3864, 0.1935, 0.1136, 0.3065, 0.1023, 0.25, 0.1023, 0.25, 0.1136, 0.3065, 0.3544, 0.1456, 0.3864, 0.1935, 0.3864, 0.1935, 0.3544, 0.1456, 0.1456, 0.3544, 0.1136, 0.3065, 0.1136, 0.3065, 0.1456, 0.3544, 0.3065, 0.1136, 0.3544, 0.1456, 0.3544, 0.1456, 0.3065, 0.1136, 0.3864, 0.3065, 0.3544, 0.3544, 0.3544, 0.3544, 0.3864, 0.3065, 0.3544, 0.1456, 0.3864, 0.1935, 0.3864, 0.1935, 0.3544, 0.1456, 0.1456, 0.3544, 0.1136, 0.3065, 0.1136, 0.3065, 0.1456, 0.3544, 0.3065, 0.1136, 0.3544, 0.1456, 0.3544, 0.1456, 0.3065, 0.1136, 0.1935, 0.3864, 0.1456, 0.3544, 0.1456, 0.3544, 0.1935, 0.3864, 0.25, 0.1023, 0.3065, 0.1136, 0.3065, 0.1136, 0.25, 0.1023, 0.3065, 0.3864, 0.25, 0.3977, 0.25, 0.3977, 0.3065, 0.3864, 0.25, 0.3977, 0.1935, 0.3864, 0.1935, 0.3864, 0.25, 0.3977, 0.1935, 0.1136, 0.25, 0.1023, 0.25, 0.1023, 0.1935, 0.1136, 0.3544, 0.3544, 0.3065, 0.3864, 0.3065, 0.3864, 0.3544, 0.3544, 0.1456, 0.1456, 0.1935, 0.1136, 0.1935, 0.1136, 0.1456, 0.1456, 0.3864, 0.3065, 0.3544, 0.3544, 0.3544, 0.3544, 0.3864, 0.3065, 0.1136, 0.1935, 0.1456, 0.1456, 0.1456, 0.1456, 0.1136, 0.1935, 0.3977, 0.25, 0.3864, 0.3065, 0.3864, 0.3065, 0.3977, 0.25, 0.1023, 0.25, 0.1136, 0.1935, 0.1136, 0.1935, 0.1023, 0.25, 0.3864, 0.1935, 0.3977, 0.25, 0.3977, 0.25, 0.3864, 0.1935, 0.25, 0.1023, 0.3065, 0.1136, 0.3065, 0.1136, 0.25, 0.1023, 0.1136, 0.1935, 0.1456, 0.1456, 0.1456, 0.1456, 0.1136, 0.1935, 0.3977, 0.25, 0.3864, 0.3065, 0.3864, 0.3065, 0.3977, 0.25, 0.1023, 0.25, 0.1136, 0.1935, 0.1136, 0.1935, 0.1023, 0.25, 0.3864, 0.1935, 0.3977, 0.25, 0.3977, 0.25, 0.3864, 0.1935, 0.1136, 0.3065, 0.1023, 0.25, 0.1023, 0.25, 0.1136, 0.3065, 0.3544, 0.1456, 0.3864, 0.1935, 0.3864, 0.1935, 0.3544, 0.1456, 0.1456, 0.3544, 0.1136, 0.3065, 0.1136, 0.3065, 0.1456, 0.3544, 0.3065, 0.1136, 0.3544, 0.1456, 0.3544, 0.1456, 0.3065, 0.1136, 0.1935, 0.3864, 0.1456, 0.3544, 0.1456, 0.3544, 0.1935, 0.3864, 0.25, 0.1023, 0.3065, 0.1136, 0.3065, 0.1136, 0.25, 0.1023, 0.3065, 0.3864, 0.25, 0.3977, 0.25, 0.3977, 0.3065, 0.3864, 0.25, 0.3977, 0.1935, 0.3864, 0.1935, 0.3864, 0.25, 0.3977, 0.1935, 0.1136, 0.25, 0.1023, 0.25, 0.1023, 0.1935, 0.1136, 0.3544, 0.3544, 0.3065, 0.3864, 0.3065, 0.3864, 0.3544, 0.3544, 0.1456, 0.1456, 0.1935, 0.1136, 0.1935, 0.1136, 0.1456, 0.1456, 0.3065, 0.3864, 0.25, 0.3977, 0.1935, 0.3864, 0.1456, 0.3544, 0.1136, 0.3065, 0.07271, 0.25, 0.1136, 0.1935, 0.1456, 0.1456, 0.1935, 0.1136, 0.25, 0.1023, 0.3065, 0.1136, 0.3544, 0.1456, 0.3864, 0.1935, 0.3977, 0.25, 0.3864, 0.3065, 0.3544, 0.3544, 0.3065, 0.3864, 0.25, 0.3977, 0.25, 0.3977, 0.3065, 0.3864, 0.25, 0.3977, 0.1935, 0.3864, 0.1935, 0.3864, 0.25, 0.3977, 0.1935, 0.1136, 0.25, 0.1023, 0.25, 0.1023, 0.1935, 0.1136, 0.3544, 0.3544, 0.3065, 0.3864, 0.3065, 0.3864, 0.3544, 0.3544, 0.1456, 0.1456, 0.1935, 0.1136, 0.1935, 0.1136, 0.1456, 0.1456, 0.3864, 0.3065, 0.3544, 0.3544, 0.3544, 0.3544, 0.3864, 0.3065, 0.1136, 0.1935, 0.1456, 0.1456, 0.1456, 0.1456, 0.1136, 0.1935, 0.3977, 0.25, 0.3864, 0.3065, 0.3864, 0.3065, 0.3977, 0.25, 0.1023, 0.25, 0.1136, 0.1935, 0.1136, 0.1935, 0.07271, 0.25, 0.3864, 0.1935, 0.3977, 0.25, 0.3977, 0.25, 0.3864, 0.1935, 0.1136, 0.3065, 0.1023, 0.25, 0.07271, 0.25, 0.1136, 0.3065, 0.3544, 0.1456, 0.3864, 0.1935, 0.3864, 0.1935, 0.3544, 0.1456, 0.1456, 0.3544, 0.1136, 0.3065, 0.1136, 0.3065, 0.1456, 0.3544, 0.3065, 0.1136, 0.3544, 0.1456, 0.3544, 0.1456, 0.3065, 0.1136, 0.1935, 0.3864, 0.1456, 0.3544, 0.1456, 0.3544, 0.1935, 0.3864])
me_cylinder_001.update()
me_cube_003 = bpy.data.meshes.new('Cube.003')
me_cube_003.from_pydata([(0.1421, -2.163, 2.39), (0.1421, -2.163, 2.895), (0.2092, -0.7572, 2.39), (0.2092, -0.7572, 2.895), (0.158, -2.183, 2.39), (0.158, -2.183, 2.895), (0.2346, -0.7572, 2.39), (0.2346, -0.7572, 2.895), (0.2092, 0.0, 2.39), (0.2092, 0.0, 2.895), (0.2346, 0.0, 2.39), (0.2346, 0.0, 2.895), (0.2092, -2.068, 2.39), (0.2092, -2.068, 2.895), (0.2304, -2.071, 2.39), (0.2304, -2.071, 2.895), (0.1799, -2.118, 2.39), (0.2059, -2.133, 2.895), (0.1799, -2.118, 2.895), (0.2059, -2.133, 2.39), (0.08265, -2.201, 2.39), (0.08265, -2.201, 2.895), (0.08899, -2.226, 2.39), (0.08899, -2.226, 2.895), (-0.002143, -2.216, 2.39), (-0.002143, -2.216, 2.895), (-0.005565, -2.241, 2.39), (-0.005565, -2.241, 2.895), (-0.1008, -2.185, 2.39), (-0.1008, -2.185, 2.895), (-0.116, -2.205, 2.39), (-0.116, -2.205, 2.895), (0.2092, -2.017, 2.895), (0.2346, -2.017, 2.39), (0.2092, -2.017, 2.39), (0.2346, -2.017, 2.895), (0.2092, -1.42, 2.895), (0.2346, -1.42, 2.39), (0.2092, -1.42, 2.39), (0.2346, -1.42, 2.895), (0.2092, 0.7572, 2.39), (0.2092, 0.7572, 2.895), (0.2346, 0.7572, 2.39), (0.2346, 0.7572, 2.895), (0.2092, 2.017, 2.895), (0.2346, 2.017, 2.39), (0.2092, 2.017, 2.39), (0.2346, 2.017, 2.895), (0.2092, 1.42, 2.895), (0.2346, 1.42, 2.39), (0.2092, 1.42, 2.39), (0.2346, 1.42, 2.895)], [], [(38, 36, 3, 2), (19, 17, 5, 4), (5, 1, 21, 23), (16, 19, 4, 0), (17, 18, 1, 5), (35, 32, 13, 15), (34, 33, 14, 12), (33, 35, 15, 14), (16, 18, 13, 12), (0, 1, 18, 16), (15, 13, 18, 17), (12, 14, 19, 16), (14, 15, 17, 19), (23, 21, 25, 27), (4, 5, 23, 22), (1, 0, 20, 21), (0, 4, 22, 20), (24, 26, 30, 28), (22, 23, 27, 26), (20, 22, 26, 24), (21, 20, 24, 25), (30, 31, 29, 28), (25, 24, 28, 29), (27, 25, 29, 31), (26, 27, 31, 30), (12, 13, 32, 34), (7, 3, 36, 39), (2, 6, 37, 38), (6, 7, 39, 37), (43, 11, 10, 42), (42, 10, 8, 40), (41, 9, 11, 43), (40, 8, 9, 41), (49, 45, 47, 51), (50, 46, 45, 49), (51, 47, 44, 48), (46, 50, 48, 44)])
me_cube_003.polygons.foreach_set('use_smooth', [True] * 37)
_k = set([(0, 16), (0, 20), (1, 18), (1, 21), (2, 38), (3, 36), (4, 19), (4, 22), (5, 17), (5, 23), (6, 37), (7, 39), (8, 40), (9, 41), (10, 42), (11, 43), (12, 13), (12, 16), (12, 34), (13, 18), (13, 32), (14, 19), (14, 33), (15, 17), (15, 35), (20, 24), (21, 25), (22, 26), (23, 27), (24, 28), (25, 29), (26, 30), (27, 31), (28, 29), (28, 30), (29, 31), (30, 31), (44, 48), (45, 49), (46, 50), (47, 51)])
me_cube_003.attributes.new('sharp_edge', 'BOOLEAN', 'EDGE').data.foreach_set('value', [ (min(e.vertices), max(e.vertices)) in _k for e in me_cube_003.edges])
_uv = me_cube_003.uv_layers.new(name='UVMap')
_uv.uv.foreach_set('vector', [0.375, 0.1528, 0.625, 0.1528, 0.625, 0.25, 0.375, 0.25, 0.375, 0.7285, 0.625, 0.7285, 0.625, 0.75, 0.375, 0.75, 0.625, 0.75, 0.875, 0.75, 0.875, 0.75, 0.625, 0.75, 0.125, 0.7285, 0.375, 0.7285, 0.375, 0.75, 0.125, 0.75, 0.625, 0.7285, 0.875, 0.7285, 0.875, 0.75, 0.625, 0.75, 0.625, 0.6944, 0.875, 0.6944, 0.875, 0.7069, 0.625, 0.7069, 0.125, 0.6944, 0.375, 0.6944, 0.375, 0.7069, 0.125, 0.7069, 0.375, 0.6944, 0.625, 0.6944, 0.625, 0.7069, 0.375, 0.7069, 0.375, 0.02153, 0.625, 0.02153, 0.625, 0.04306, 0.375, 0.04306, 0.375, 0.0, 0.625, 0.0, 0.625, 0.02153, 0.375, 0.02153, 0.625, 0.7069, 0.875, 0.7069, 0.875, 0.7285, 0.625, 0.7285, 0.125, 0.7069, 0.375, 0.7069, 0.375, 0.7285, 0.125, 0.7285, 0.375, 0.7069, 0.625, 0.7069, 0.625, 0.7285, 0.375, 0.7285, 0.625, 0.75, 0.875, 0.75, 0.875, 0.75, 0.625, 0.75, 0.375, 0.75, 0.625, 0.75, 0.625, 0.75, 0.375, 0.75, 0.625, 0.0, 0.375, 0.0, 0.375, 0.0, 0.625, 0.0, 0.125, 0.75, 0.375, 0.75, 0.375, 0.75, 0.125, 0.75, 0.125, 0.75, 0.375, 0.75, 0.375, 0.75, 0.125, 0.75, 0.375, 0.75, 0.625, 0.75, 0.625, 0.75, 0.375, 0.75, 0.125, 0.75, 0.375, 0.75, 0.375, 0.75, 0.125, 0.75, 0.625, 0.0, 0.375, 0.0, 0.375, 0.0, 0.625, 0.0, 0.375, 0.75, 0.625, 0.75, 0.625, 1.0, 0.375, 1.0, 0.625, 0.0, 0.375, 0.0, 0.375, 0.0, 0.625, 0.0, 0.625, 0.75, 0.875, 0.75, 0.875, 0.75, 0.625, 0.75, 0.375, 0.75, 0.625, 0.75, 0.625, 0.75, 0.375, 0.75, 0.375, 0.04306, 0.625, 0.04306, 0.625, 0.05559, 0.375, 0.05559, 0.625, 0.5, 0.875, 0.5, 0.875, 0.5972, 0.625, 0.5972, 0.125, 0.5, 0.375, 0.5, 0.375, 0.5972, 0.125, 0.5972, 0.375, 0.5, 0.625, 0.5, 0.625, 0.5972, 0.375, 0.5972, 0.625, 0.5, 0.625, 0.5, 0.375, 0.5, 0.375, 0.5, 0.375, 0.5, 0.375, 0.5, 0.125, 0.5, 0.125, 0.5, 0.875, 0.5, 0.875, 0.5, 0.625, 0.5, 0.625, 0.5, 0.375, 0.25, 0.375, 0.25, 0.625, 0.25, 0.625, 0.25, 0.375, 0.5972, 0.375, 0.6944, 0.625, 0.6944, 0.625, 0.5972, 0.125, 0.5972, 0.125, 0.6944, 0.375, 0.6944, 0.375, 0.5972, 0.625, 0.5972, 0.625, 0.6944, 0.875, 0.6944, 0.875, 0.5972, 0.375, 0.05559, 0.375, 0.1528, 0.625, 0.1528, 0.625, 0.05559])
me_cube_003.update()

# ---- objects
ob_cylinder = bpy.data.objects.new('Cylinder', me_cylinder)
ob_cube = bpy.data.objects.new('Cube', me_cube_001)
ob_cylinder_001 = bpy.data.objects.new('Cylinder.001', me_cylinder_001)
ob_cube_001 = bpy.data.objects.new('Cube.001', me_cube_003)

# ---- transforms, parenting, visibility, modifiers, constraints
ob_cylinder.location = (0.0, 2.384e-07, 0.0)
ob_cylinder.scale = (0.36, 0.36, 0.06)
ob_cube.location = (0.0, 0.0, 0.0)
_m = ob_cube.modifiers.new('Smooth by Angle', 'NODES')
_m.node_group = ng_smooth_by_angle
_m.use_pin_to_last = True
_m.show_group_selector = False
ob_cylinder_001.location = (0.0, -2.384e-07, 0.0)
ob_cylinder_001.scale = (0.36, 0.36, 0.06)
ob_cube_001.location = (0.0, 0.0, 0.0)

# ---- collection membership
col_collection.objects.link(ob_cylinder)
col_collection.objects.link(ob_cube)
col_collection.objects.link(ob_cylinder_001)
col_collection.objects.link(ob_cube_001)

# ---- scene / render settings (as saved in the file)
scene.frame_start = 1; scene.frame_end = 250; scene.frame_set(1)
scene.render.engine = 'BLENDER_EEVEE_NEXT'
bpy.context.view_layer.update()

# ---- added for rendering (the .blend has no active camera and no usable light): camera, sun
cam_auto = bpy.data.cameras.new('AutoCamera')
cam_auto.lens = 50.0
cam_auto.sensor_width = 36.0
cam_auto.clip_end = 1000.0
ob_auto_camera = bpy.data.objects.new('AutoCamera', cam_auto)
scene.collection.objects.link(ob_auto_camera)
ob_auto_camera.location = (5.57563, -6.69075, 6.07711)
ob_auto_camera.rotation_euler = (1.09748, -7.21219e-08, 0.694738)
scene.camera = ob_auto_camera
light_auto_sun = bpy.data.lights.new('AutoSun', 'SUN')
light_auto_sun.energy = 3.0
light_auto_sun.angle = 0.0523599
ob_auto_sun = bpy.data.objects.new('AutoSun', light_auto_sun)
scene.collection.objects.link(ob_auto_sun)
ob_auto_sun.rotation_euler = (0.872665, 0.174533, 0.523599)
bpy.context.view_layer.update()
